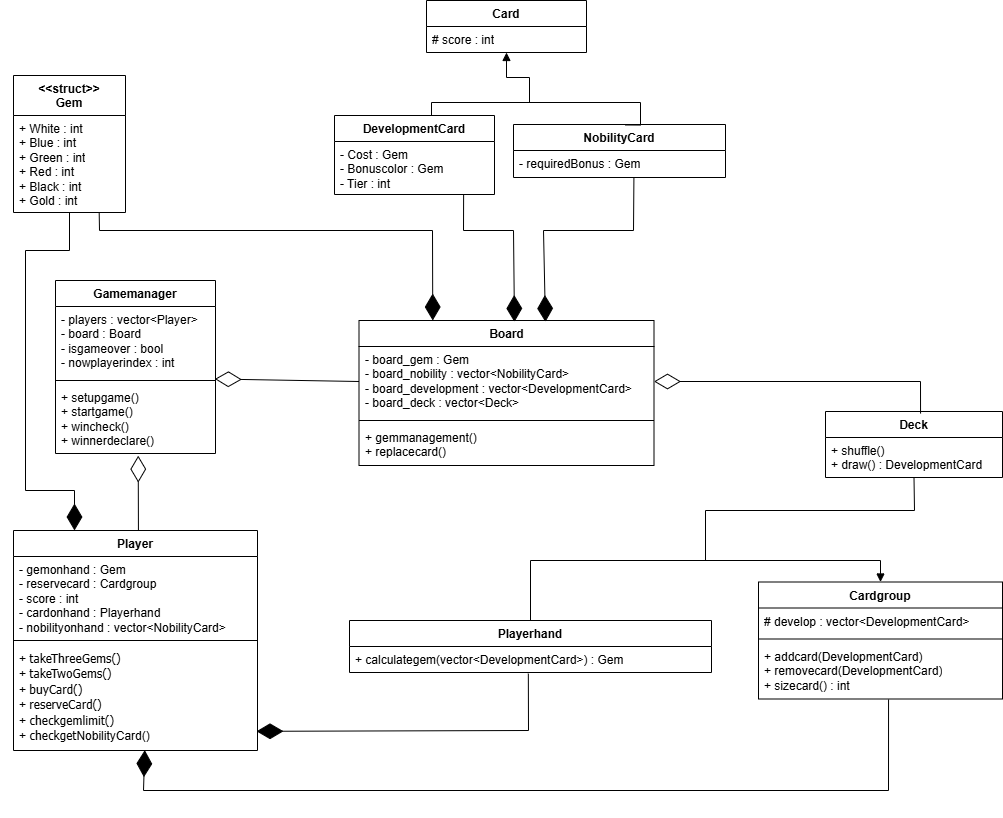

The diagram above was exported from draw.io. Its source (the exported page's mxGraphModel, read from the mxfile embedded in the PNG):
<mxGraphModel dx="1471" dy="1580" grid="1" gridSize="10" guides="1" tooltips="1" connect="1" arrows="1" fold="1" page="1" pageScale="1" pageWidth="1169" pageHeight="827" math="0" shadow="0">
  <root>
    <mxCell id="0" />
    <mxCell id="1" parent="0" />
    <mxCell id="bpuOyMcKOfCjInJS8H2t-1" parent="1" style="swimlane;fontStyle=1;align=center;verticalAlign=top;childLayout=stackLayout;horizontal=1;startSize=40;horizontalStack=0;resizeParent=1;resizeParentMax=0;resizeLast=0;collapsible=1;marginBottom=0;whiteSpace=wrap;html=1;" value="&lt;div&gt;&amp;lt;&amp;lt;struct&amp;gt;&amp;gt;&lt;/div&gt;Gem" vertex="1">
      <mxGeometry height="137" width="112" x="100" y="-735" as="geometry">
        <mxRectangle height="30" width="100" x="330" y="160" as="alternateBounds" />
      </mxGeometry>
    </mxCell>
    <mxCell id="bpuOyMcKOfCjInJS8H2t-2" parent="bpuOyMcKOfCjInJS8H2t-1" style="text;strokeColor=none;fillColor=none;align=left;verticalAlign=top;spacingLeft=4;spacingRight=4;overflow=hidden;rotatable=0;points=[[0,0.5],[1,0.5]];portConstraint=eastwest;whiteSpace=wrap;html=1;" value="+ White : int&lt;div&gt;+ Blue&amp;nbsp;&lt;span style=&quot;background-color: transparent; color: light-dark(rgb(0, 0, 0), rgb(255, 255, 255));&quot;&gt;: int&lt;/span&gt;&lt;/div&gt;&lt;div&gt;+ Green&amp;nbsp;&lt;span style=&quot;background-color: transparent; color: light-dark(rgb(0, 0, 0), rgb(255, 255, 255));&quot;&gt;: int&lt;/span&gt;&lt;/div&gt;&lt;div&gt;+ Red&amp;nbsp;&lt;span style=&quot;background-color: transparent; color: light-dark(rgb(0, 0, 0), rgb(255, 255, 255));&quot;&gt;: int&lt;/span&gt;&lt;/div&gt;&lt;div&gt;+ Black&amp;nbsp;&lt;span style=&quot;background-color: transparent; color: light-dark(rgb(0, 0, 0), rgb(255, 255, 255));&quot;&gt;: int&lt;/span&gt;&lt;/div&gt;&lt;div&gt;+ Gold&amp;nbsp;&lt;span style=&quot;background-color: transparent; color: light-dark(rgb(0, 0, 0), rgb(255, 255, 255));&quot;&gt;: int&lt;/span&gt;&lt;/div&gt;" vertex="1">
      <mxGeometry height="97" width="112" y="40" as="geometry" />
    </mxCell>
    <mxCell id="bpuOyMcKOfCjInJS8H2t-5" parent="1" style="swimlane;fontStyle=1;align=center;verticalAlign=top;childLayout=stackLayout;horizontal=1;startSize=26;horizontalStack=0;resizeParent=1;resizeParentMax=0;resizeLast=0;collapsible=1;marginBottom=0;whiteSpace=wrap;html=1;" value="Card" vertex="1">
      <mxGeometry height="52" width="160" x="513" y="-810" as="geometry" />
    </mxCell>
    <mxCell id="bpuOyMcKOfCjInJS8H2t-6" parent="bpuOyMcKOfCjInJS8H2t-5" style="text;strokeColor=none;fillColor=none;align=left;verticalAlign=top;spacingLeft=4;spacingRight=4;overflow=hidden;rotatable=0;points=[[0,0.5],[1,0.5]];portConstraint=eastwest;whiteSpace=wrap;html=1;" value="# score : int" vertex="1">
      <mxGeometry height="26" width="160" y="26" as="geometry" />
    </mxCell>
    <mxCell id="bpuOyMcKOfCjInJS8H2t-9" parent="1" style="swimlane;fontStyle=1;align=center;verticalAlign=top;childLayout=stackLayout;horizontal=1;startSize=26;horizontalStack=0;resizeParent=1;resizeParentMax=0;resizeLast=0;collapsible=1;marginBottom=0;whiteSpace=wrap;html=1;" value="DevelopmentCard" vertex="1">
      <mxGeometry height="79" width="160" x="421" y="-695" as="geometry" />
    </mxCell>
    <mxCell id="bpuOyMcKOfCjInJS8H2t-10" parent="bpuOyMcKOfCjInJS8H2t-9" style="text;strokeColor=none;fillColor=none;align=left;verticalAlign=top;spacingLeft=4;spacingRight=4;overflow=hidden;rotatable=0;points=[[0,0.5],[1,0.5]];portConstraint=eastwest;whiteSpace=wrap;html=1;" value="- Cost : Gem&lt;div&gt;- Bonuscolor : Gem&lt;/div&gt;&lt;div&gt;- Tier : int&lt;/div&gt;" vertex="1">
      <mxGeometry height="53" width="160" y="26" as="geometry" />
    </mxCell>
    <mxCell id="bpuOyMcKOfCjInJS8H2t-13" parent="1" style="swimlane;fontStyle=1;align=center;verticalAlign=top;childLayout=stackLayout;horizontal=1;startSize=26;horizontalStack=0;resizeParent=1;resizeParentMax=0;resizeLast=0;collapsible=1;marginBottom=0;whiteSpace=wrap;html=1;" value="NobilityCard" vertex="1">
      <mxGeometry height="53" width="212" x="600" y="-686" as="geometry" />
    </mxCell>
    <mxCell id="bpuOyMcKOfCjInJS8H2t-14" parent="bpuOyMcKOfCjInJS8H2t-13" style="text;strokeColor=none;fillColor=none;align=left;verticalAlign=top;spacingLeft=4;spacingRight=4;overflow=hidden;rotatable=0;points=[[0,0.5],[1,0.5]];portConstraint=eastwest;whiteSpace=wrap;html=1;" value="- requiredBonus : Gem" vertex="1">
      <mxGeometry height="27" width="212" y="26" as="geometry" />
    </mxCell>
    <mxCell id="bpuOyMcKOfCjInJS8H2t-15" parent="1" style="swimlane;fontStyle=1;align=center;verticalAlign=top;childLayout=stackLayout;horizontal=1;startSize=26;horizontalStack=0;resizeParent=1;resizeParentMax=0;resizeLast=0;collapsible=1;marginBottom=0;whiteSpace=wrap;html=1;" value="Gamemanager" vertex="1">
      <mxGeometry height="173" width="160" x="142" y="-530" as="geometry" />
    </mxCell>
    <mxCell id="bpuOyMcKOfCjInJS8H2t-16" parent="bpuOyMcKOfCjInJS8H2t-15" style="text;strokeColor=none;fillColor=none;align=left;verticalAlign=top;spacingLeft=4;spacingRight=4;overflow=hidden;rotatable=0;points=[[0,0.5],[1,0.5]];portConstraint=eastwest;whiteSpace=wrap;html=1;" value="- players : vector&amp;lt;Player&amp;gt;&lt;div&gt;- board : Board&lt;/div&gt;&lt;div&gt;- isgameover : bool&lt;/div&gt;&lt;div&gt;- nowplayerindex : int&lt;/div&gt;" vertex="1">
      <mxGeometry height="70" width="160" y="26" as="geometry" />
    </mxCell>
    <mxCell id="bpuOyMcKOfCjInJS8H2t-17" parent="bpuOyMcKOfCjInJS8H2t-15" style="line;strokeWidth=1;fillColor=none;align=left;verticalAlign=middle;spacingTop=-1;spacingLeft=3;spacingRight=3;rotatable=0;labelPosition=right;points=[];portConstraint=eastwest;strokeColor=inherit;" value="" vertex="1">
      <mxGeometry height="8" width="160" y="96" as="geometry" />
    </mxCell>
    <mxCell id="bpuOyMcKOfCjInJS8H2t-18" parent="bpuOyMcKOfCjInJS8H2t-15" style="text;strokeColor=none;fillColor=none;align=left;verticalAlign=top;spacingLeft=4;spacingRight=4;overflow=hidden;rotatable=0;points=[[0,0.5],[1,0.5]];portConstraint=eastwest;whiteSpace=wrap;html=1;" value="+ setupgame()&lt;div&gt;+ startgame()&lt;/div&gt;&lt;div&gt;+ wincheck()&lt;/div&gt;&lt;div&gt;+ winnerdeclare()&lt;/div&gt;" vertex="1">
      <mxGeometry height="69" width="160" y="104" as="geometry" />
    </mxCell>
    <mxCell id="bpuOyMcKOfCjInJS8H2t-19" parent="1" style="swimlane;fontStyle=1;align=center;verticalAlign=top;childLayout=stackLayout;horizontal=1;startSize=26;horizontalStack=0;resizeParent=1;resizeParentMax=0;resizeLast=0;collapsible=1;marginBottom=0;whiteSpace=wrap;html=1;" value="Board" vertex="1">
      <mxGeometry height="145" width="295" x="445.5" y="-490" as="geometry" />
    </mxCell>
    <mxCell id="bpuOyMcKOfCjInJS8H2t-20" parent="bpuOyMcKOfCjInJS8H2t-19" style="text;strokeColor=none;fillColor=none;align=left;verticalAlign=top;spacingLeft=4;spacingRight=4;overflow=hidden;rotatable=0;points=[[0,0.5],[1,0.5]];portConstraint=eastwest;whiteSpace=wrap;html=1;" value="- board_gem : Gem&lt;div&gt;- board_nobility : vector&amp;lt;&lt;span style=&quot;text-align: center; background-color: transparent; color: light-dark(rgb(0, 0, 0), rgb(255, 255, 255));&quot;&gt;NobilityCard&amp;gt;&lt;/span&gt;&lt;/div&gt;&lt;div&gt;- board_development&amp;nbsp;:&amp;nbsp;&lt;span style=&quot;background-color: transparent; color: light-dark(rgb(0, 0, 0), rgb(255, 255, 255));&quot;&gt;vector&amp;lt;DevelopmentCard&amp;gt;&lt;/span&gt;&lt;/div&gt;&lt;div&gt;&lt;span style=&quot;background-color: transparent; color: light-dark(rgb(0, 0, 0), rgb(255, 255, 255));&quot;&gt;- board_deck :&amp;nbsp;&lt;/span&gt;&lt;span style=&quot;background-color: transparent; color: light-dark(rgb(0, 0, 0), rgb(255, 255, 255));&quot;&gt;vector&amp;lt;Deck&amp;gt;&lt;/span&gt;&lt;/div&gt;" vertex="1">
      <mxGeometry height="70" width="295" y="26" as="geometry" />
    </mxCell>
    <mxCell id="bpuOyMcKOfCjInJS8H2t-21" parent="bpuOyMcKOfCjInJS8H2t-19" style="line;strokeWidth=1;fillColor=none;align=left;verticalAlign=middle;spacingTop=-1;spacingLeft=3;spacingRight=3;rotatable=0;labelPosition=right;points=[];portConstraint=eastwest;strokeColor=inherit;" value="" vertex="1">
      <mxGeometry height="8" width="295" y="96" as="geometry" />
    </mxCell>
    <mxCell id="bpuOyMcKOfCjInJS8H2t-22" parent="bpuOyMcKOfCjInJS8H2t-19" style="text;strokeColor=none;fillColor=none;align=left;verticalAlign=top;spacingLeft=4;spacingRight=4;overflow=hidden;rotatable=0;points=[[0,0.5],[1,0.5]];portConstraint=eastwest;whiteSpace=wrap;html=1;" value="+ gemmanagement()&lt;div&gt;+ replacecard()&lt;br&gt;&lt;/div&gt;" vertex="1">
      <mxGeometry height="41" width="295" y="104" as="geometry" />
    </mxCell>
    <mxCell id="bpuOyMcKOfCjInJS8H2t-23" parent="1" style="swimlane;fontStyle=1;align=center;verticalAlign=top;childLayout=stackLayout;horizontal=1;startSize=26;horizontalStack=0;resizeParent=1;resizeParentMax=0;resizeLast=0;collapsible=1;marginBottom=0;whiteSpace=wrap;html=1;" value="Player" vertex="1">
      <mxGeometry height="220" width="244" x="100" y="-280" as="geometry" />
    </mxCell>
    <mxCell id="bpuOyMcKOfCjInJS8H2t-24" parent="bpuOyMcKOfCjInJS8H2t-23" style="text;strokeColor=none;fillColor=none;align=left;verticalAlign=top;spacingLeft=4;spacingRight=4;overflow=hidden;rotatable=0;points=[[0,0.5],[1,0.5]];portConstraint=eastwest;whiteSpace=wrap;html=1;" value="- gemonhand : Gem&lt;div&gt;-&amp;nbsp;reservecard : Cardgroup&lt;/div&gt;&lt;div&gt;- score : int&lt;/div&gt;&lt;div&gt;- cardonhand :&amp;nbsp;&lt;span style=&quot;background-color: transparent; color: light-dark(rgb(0, 0, 0), rgb(255, 255, 255));&quot;&gt;Playerhand&lt;/span&gt;&lt;/div&gt;&lt;div&gt;&lt;span style=&quot;background-color: transparent; color: light-dark(rgb(0, 0, 0), rgb(255, 255, 255));&quot;&gt;- nobilityonhand : vector&amp;lt;&lt;/span&gt;&lt;span style=&quot;text-align: center; background-color: transparent; color: light-dark(rgb(0, 0, 0), rgb(255, 255, 255));&quot;&gt;NobilityCard&amp;gt;&lt;/span&gt;&lt;/div&gt;" vertex="1">
      <mxGeometry height="80" width="244" y="26" as="geometry" />
    </mxCell>
    <mxCell id="bpuOyMcKOfCjInJS8H2t-25" parent="bpuOyMcKOfCjInJS8H2t-23" style="line;strokeWidth=1;fillColor=none;align=left;verticalAlign=middle;spacingTop=-1;spacingLeft=3;spacingRight=3;rotatable=0;labelPosition=right;points=[];portConstraint=eastwest;strokeColor=inherit;" value="" vertex="1">
      <mxGeometry height="8" width="244" y="106" as="geometry" />
    </mxCell>
    <mxCell id="bpuOyMcKOfCjInJS8H2t-26" parent="bpuOyMcKOfCjInJS8H2t-23" style="text;strokeColor=none;fillColor=none;align=left;verticalAlign=top;spacingLeft=4;spacingRight=4;overflow=hidden;rotatable=0;points=[[0,0.5],[1,0.5]];portConstraint=eastwest;whiteSpace=wrap;html=1;" value="+&amp;nbsp;&lt;code data-path-to-node=&quot;13,0,1,1,0&quot; data-index-in-node=&quot;10&quot;&gt;takeThreeGems()&lt;/code&gt;&lt;div&gt;&lt;code data-path-to-node=&quot;13,0,1,1,0&quot; data-index-in-node=&quot;27&quot;&gt;&lt;font face=&quot;Helvetica&quot;&gt;+&amp;nbsp;&lt;/font&gt;takeTwoGems()&lt;/code&gt;&lt;/div&gt;&lt;div&gt;&lt;code data-path-to-node=&quot;13,0,1,1,0&quot; data-index-in-node=&quot;42&quot;&gt;&lt;font face=&quot;Helvetica&quot;&gt;+&amp;nbsp;&lt;/font&gt;buyCard()&lt;/code&gt;&lt;/div&gt;&lt;div&gt;&lt;code data-path-to-node=&quot;13,0,1,1,0&quot; data-index-in-node=&quot;53&quot;&gt;&lt;font face=&quot;Helvetica&quot;&gt;+&amp;nbsp;&lt;/font&gt;reserveCard()&lt;/code&gt;&lt;/div&gt;&lt;div&gt;&lt;code data-path-to-node=&quot;13,0,1,1,0&quot; data-index-in-node=&quot;68&quot;&gt;&lt;font face=&quot;Helvetica&quot;&gt;+&amp;nbsp;&lt;/font&gt;checkgemlimit()&lt;/code&gt;&lt;/div&gt;&lt;div&gt;&lt;code data-path-to-node=&quot;13,0,1,1,0&quot; data-index-in-node=&quot;86&quot;&gt;&lt;font face=&quot;Helvetica&quot;&gt;+&amp;nbsp;&lt;/font&gt;checkget&lt;/code&gt;&lt;span style=&quot;text-align: center; background-color: transparent; color: light-dark(rgb(0, 0, 0), rgb(255, 255, 255));&quot;&gt;NobilityCard&lt;/span&gt;&lt;span style=&quot;background-color: transparent; color: light-dark(rgb(0, 0, 0), rgb(255, 255, 255));&quot;&gt;()&lt;/span&gt;&lt;/div&gt;" vertex="1">
      <mxGeometry height="106" width="244" y="114" as="geometry" />
    </mxCell>
    <mxCell id="bpuOyMcKOfCjInJS8H2t-28" parent="1" style="swimlane;fontStyle=1;align=center;verticalAlign=top;childLayout=stackLayout;horizontal=1;startSize=26;horizontalStack=0;resizeParent=1;resizeParentMax=0;resizeLast=0;collapsible=1;marginBottom=0;whiteSpace=wrap;html=1;" value="Cardgroup" vertex="1">
      <mxGeometry height="117" width="244" x="845" y="-228.5" as="geometry" />
    </mxCell>
    <mxCell id="bpuOyMcKOfCjInJS8H2t-29" parent="bpuOyMcKOfCjInJS8H2t-28" style="text;strokeColor=none;fillColor=none;align=left;verticalAlign=top;spacingLeft=4;spacingRight=4;overflow=hidden;rotatable=0;points=[[0,0.5],[1,0.5]];portConstraint=eastwest;whiteSpace=wrap;html=1;" value="# develop : vector&amp;lt;DevelopmentCard&amp;gt;" vertex="1">
      <mxGeometry height="27" width="244" y="26" as="geometry" />
    </mxCell>
    <mxCell id="bpuOyMcKOfCjInJS8H2t-30" parent="bpuOyMcKOfCjInJS8H2t-28" style="line;strokeWidth=1;fillColor=none;align=left;verticalAlign=middle;spacingTop=-1;spacingLeft=3;spacingRight=3;rotatable=0;labelPosition=right;points=[];portConstraint=eastwest;strokeColor=inherit;" value="" vertex="1">
      <mxGeometry height="8" width="244" y="53" as="geometry" />
    </mxCell>
    <mxCell id="bpuOyMcKOfCjInJS8H2t-31" parent="bpuOyMcKOfCjInJS8H2t-28" style="text;strokeColor=none;fillColor=none;align=left;verticalAlign=top;spacingLeft=4;spacingRight=4;overflow=hidden;rotatable=0;points=[[0,0.5],[1,0.5]];portConstraint=eastwest;whiteSpace=wrap;html=1;" value="+ addcard(DevelopmentCard)&lt;div&gt;+ removecard(&lt;span style=&quot;background-color: transparent; color: light-dark(rgb(0, 0, 0), rgb(255, 255, 255));&quot;&gt;DevelopmentCard&lt;/span&gt;&lt;span style=&quot;background-color: transparent; color: light-dark(rgb(0, 0, 0), rgb(255, 255, 255));&quot;&gt;)&lt;/span&gt;&lt;/div&gt;&lt;div&gt;+ sizecard(&lt;span style=&quot;background-color: transparent; color: light-dark(rgb(0, 0, 0), rgb(255, 255, 255));&quot;&gt;) : int&lt;/span&gt;&lt;/div&gt;" vertex="1">
      <mxGeometry height="56" width="244" y="61" as="geometry" />
    </mxCell>
    <mxCell id="bpuOyMcKOfCjInJS8H2t-32" parent="1" style="swimlane;fontStyle=1;align=center;verticalAlign=top;childLayout=stackLayout;horizontal=1;startSize=26;horizontalStack=0;resizeParent=1;resizeParentMax=0;resizeLast=0;collapsible=1;marginBottom=0;whiteSpace=wrap;html=1;" value="Deck" vertex="1">
      <mxGeometry height="66" width="177" x="912" y="-399" as="geometry" />
    </mxCell>
    <mxCell id="bpuOyMcKOfCjInJS8H2t-35" parent="bpuOyMcKOfCjInJS8H2t-32" style="text;strokeColor=none;fillColor=none;align=left;verticalAlign=top;spacingLeft=4;spacingRight=4;overflow=hidden;rotatable=0;points=[[0,0.5],[1,0.5]];portConstraint=eastwest;whiteSpace=wrap;html=1;" value="+ shuffle(&lt;span style=&quot;color: light-dark(rgb(0, 0, 0), rgb(255, 255, 255)); background-color: transparent;&quot;&gt;)&lt;/span&gt;&lt;div&gt;+ draw(&lt;span style=&quot;background-color: transparent; color: light-dark(rgb(0, 0, 0), rgb(255, 255, 255));&quot;&gt;) :&amp;nbsp;&lt;/span&gt;&lt;span style=&quot;background-color: transparent; color: light-dark(rgb(0, 0, 0), rgb(255, 255, 255));&quot;&gt;DevelopmentCard&lt;br&gt;&lt;/span&gt;&lt;/div&gt;" vertex="1">
      <mxGeometry height="40" width="177" y="26" as="geometry" />
    </mxCell>
    <mxCell id="bpuOyMcKOfCjInJS8H2t-36" parent="1" style="swimlane;fontStyle=1;align=center;verticalAlign=top;childLayout=stackLayout;horizontal=1;startSize=26;horizontalStack=0;resizeParent=1;resizeParentMax=0;resizeLast=0;collapsible=1;marginBottom=0;whiteSpace=wrap;html=1;" value="Playerhand" vertex="1">
      <mxGeometry height="52" width="362" x="436" y="-190" as="geometry" />
    </mxCell>
    <mxCell id="bpuOyMcKOfCjInJS8H2t-37" parent="bpuOyMcKOfCjInJS8H2t-36" style="text;strokeColor=none;fillColor=none;align=left;verticalAlign=top;spacingLeft=4;spacingRight=4;overflow=hidden;rotatable=0;points=[[0,0.5],[1,0.5]];portConstraint=eastwest;whiteSpace=wrap;html=1;" value="+ calculategem(&lt;span style=&quot;color: light-dark(rgb(0, 0, 0), rgb(255, 255, 255)); background-color: transparent;&quot;&gt;vector&amp;lt;DevelopmentCard&amp;gt;)&lt;/span&gt;&amp;nbsp;:&lt;b&gt;&amp;nbsp;&lt;/b&gt;&lt;span style=&quot;text-align: center;&quot;&gt;Gem&lt;/span&gt;" vertex="1">
      <mxGeometry height="26" width="362" y="26" as="geometry" />
    </mxCell>
    <mxCell id="bpuOyMcKOfCjInJS8H2t-55" connectable="0" parent="1" style="group" value="" vertex="1">
      <mxGeometry height="22" width="209" x="518" y="-708" as="geometry" />
    </mxCell>
    <mxCell id="bpuOyMcKOfCjInJS8H2t-49" edge="1" parent="bpuOyMcKOfCjInJS8H2t-55" source="bpuOyMcKOfCjInJS8H2t-9" style="endArrow=none;endFill=0;html=1;edgeStyle=orthogonalEdgeStyle;align=left;verticalAlign=top;rounded=0;exitX=0.5;exitY=0;exitDx=0;exitDy=0;startArrow=none;startFill=0;entryX=0.526;entryY=0.009;entryDx=0;entryDy=0;entryPerimeter=0;" target="bpuOyMcKOfCjInJS8H2t-13" value="">
      <mxGeometry relative="1" x="-0.2449" y="-21" as="geometry">
        <mxPoint as="offset" />
        <Array as="points">
          <mxPoint />
          <mxPoint x="209" />
          <mxPoint x="209" y="22" />
        </Array>
        <mxPoint x="35" y="22" as="sourcePoint" />
        <mxPoint x="72" y="-1" as="targetPoint" />
      </mxGeometry>
    </mxCell>
    <mxCell id="bpuOyMcKOfCjInJS8H2t-53" edge="1" parent="bpuOyMcKOfCjInJS8H2t-55" style="endArrow=block;endFill=1;html=1;edgeStyle=orthogonalEdgeStyle;align=left;verticalAlign=top;rounded=0;entryX=0.5;entryY=1;entryDx=0;entryDy=0;" target="bpuOyMcKOfCjInJS8H2t-5" value="">
      <mxGeometry relative="1" x="-1" as="geometry">
        <mxPoint x="98" as="sourcePoint" />
        <mxPoint x="261" y="8" as="targetPoint" />
      </mxGeometry>
    </mxCell>
    <mxCell id="bpuOyMcKOfCjInJS8H2t-67" edge="1" parent="1" source="bpuOyMcKOfCjInJS8H2t-36" style="endArrow=block;endFill=1;html=1;edgeStyle=orthogonalEdgeStyle;align=left;verticalAlign=top;rounded=0;entryX=0.5;entryY=0;entryDx=0;entryDy=0;exitX=0.5;exitY=0;exitDx=0;exitDy=0;" target="bpuOyMcKOfCjInJS8H2t-28" value="">
      <mxGeometry relative="1" x="-1" as="geometry">
        <Array as="points">
          <mxPoint x="617" y="-250" />
          <mxPoint x="967" y="-250" />
        </Array>
        <mxPoint x="492" y="-307" as="sourcePoint" />
        <mxPoint x="661" y="-331" as="targetPoint" />
      </mxGeometry>
    </mxCell>
    <mxCell id="bpuOyMcKOfCjInJS8H2t-69" edge="1" parent="1" source="bpuOyMcKOfCjInJS8H2t-23" style="endArrow=diamondThin;endFill=0;endSize=24;html=1;rounded=0;entryX=0.517;entryY=1.031;entryDx=0;entryDy=0;entryPerimeter=0;exitX=0.512;exitY=-0.001;exitDx=0;exitDy=0;exitPerimeter=0;" target="bpuOyMcKOfCjInJS8H2t-18" value="">
      <mxGeometry relative="1" width="160" as="geometry">
        <mxPoint x="382" as="sourcePoint" />
        <mxPoint x="542" as="targetPoint" />
      </mxGeometry>
    </mxCell>
    <mxCell id="bpuOyMcKOfCjInJS8H2t-70" edge="1" parent="1" source="bpuOyMcKOfCjInJS8H2t-20" style="endArrow=diamondThin;endFill=0;endSize=24;html=1;rounded=0;entryX=0.996;entryY=0.312;entryDx=0;entryDy=0;entryPerimeter=0;exitX=0;exitY=0.5;exitDx=0;exitDy=0;" target="bpuOyMcKOfCjInJS8H2t-17" value="">
      <mxGeometry relative="1" width="160" as="geometry">
        <mxPoint x="492" y="8" as="sourcePoint" />
        <mxPoint x="495" y="-60" as="targetPoint" />
      </mxGeometry>
    </mxCell>
    <mxCell id="bpuOyMcKOfCjInJS8H2t-71" edge="1" parent="1" source="bpuOyMcKOfCjInJS8H2t-32" style="endArrow=diamondThin;endFill=0;endSize=24;html=1;rounded=0;entryX=1;entryY=0.5;entryDx=0;entryDy=0;exitX=0.537;exitY=0.031;exitDx=0;exitDy=0;exitPerimeter=0;" target="bpuOyMcKOfCjInJS8H2t-20" value="">
      <mxGeometry relative="1" width="160" as="geometry">
        <Array as="points">
          <mxPoint x="1007" y="-429" />
        </Array>
        <mxPoint x="633" y="-177" as="sourcePoint" />
        <mxPoint x="522" y="-210" as="targetPoint" />
      </mxGeometry>
    </mxCell>
    <mxCell id="bpuOyMcKOfCjInJS8H2t-72" edge="1" parent="1" source="bpuOyMcKOfCjInJS8H2t-37" style="endArrow=diamondThin;endFill=1;endSize=24;html=1;rounded=0;entryX=0.996;entryY=0.819;entryDx=0;entryDy=0;exitX=0.494;exitY=1.043;exitDx=0;exitDy=0;exitPerimeter=0;entryPerimeter=0;" target="bpuOyMcKOfCjInJS8H2t-26" value="">
      <mxGeometry relative="1" width="160" as="geometry">
        <Array as="points">
          <mxPoint x="615" y="-80" />
        </Array>
        <mxPoint x="482" y="-210" as="sourcePoint" />
        <mxPoint x="642" y="-210" as="targetPoint" />
      </mxGeometry>
    </mxCell>
    <mxCell id="bpuOyMcKOfCjInJS8H2t-73" edge="1" parent="1" source="bpuOyMcKOfCjInJS8H2t-31" style="endArrow=diamondThin;endFill=1;endSize=24;html=1;rounded=0;exitX=0.533;exitY=1.008;exitDx=0;exitDy=0;exitPerimeter=0;entryX=0.538;entryY=0.997;entryDx=0;entryDy=0;entryPerimeter=0;" target="bpuOyMcKOfCjInJS8H2t-26" value="">
      <mxGeometry relative="1" width="160" as="geometry">
        <Array as="points">
          <mxPoint x="975" y="-20" />
          <mxPoint x="230" y="-20" />
        </Array>
        <mxPoint x="848" y="-240" as="sourcePoint" />
        <mxPoint x="342" y="-170" as="targetPoint" />
      </mxGeometry>
    </mxCell>
    <mxCell id="bpuOyMcKOfCjInJS8H2t-78" edge="1" parent="1" source="bpuOyMcKOfCjInJS8H2t-14" style="endArrow=diamondThin;endFill=1;endSize=24;html=1;rounded=0;entryX=0.632;entryY=0.01;entryDx=0;entryDy=0;entryPerimeter=0;exitX=0.568;exitY=0.988;exitDx=0;exitDy=0;exitPerimeter=0;" target="bpuOyMcKOfCjInJS8H2t-19" value="">
      <mxGeometry relative="1" width="160" as="geometry">
        <Array as="points">
          <mxPoint x="720" y="-580" />
          <mxPoint x="630" y="-580" />
        </Array>
        <mxPoint x="622" y="-300" as="sourcePoint" />
        <mxPoint x="782" y="-300" as="targetPoint" />
      </mxGeometry>
    </mxCell>
    <mxCell id="bpuOyMcKOfCjInJS8H2t-79" edge="1" parent="1" source="bpuOyMcKOfCjInJS8H2t-10" style="endArrow=diamondThin;endFill=1;endSize=24;html=1;rounded=0;entryX=0.527;entryY=0.01;entryDx=0;entryDy=0;entryPerimeter=0;exitX=0.807;exitY=1.001;exitDx=0;exitDy=0;exitPerimeter=0;" target="bpuOyMcKOfCjInJS8H2t-19" value="">
      <mxGeometry relative="1" width="160" as="geometry">
        <Array as="points">
          <mxPoint x="550" y="-580" />
          <mxPoint x="600" y="-580" />
        </Array>
        <mxPoint x="662" y="-671" as="sourcePoint" />
        <mxPoint x="758" y="-260" as="targetPoint" />
      </mxGeometry>
    </mxCell>
    <mxCell id="bpuOyMcKOfCjInJS8H2t-81" edge="1" parent="1" source="bpuOyMcKOfCjInJS8H2t-2" style="endArrow=diamondThin;endFill=1;endSize=24;html=1;rounded=0;entryX=0.25;entryY=0;entryDx=0;entryDy=0;" target="bpuOyMcKOfCjInJS8H2t-23" value="">
      <mxGeometry relative="1" width="160" as="geometry">
        <Array as="points">
          <mxPoint x="156" y="-560" />
          <mxPoint x="112" y="-560" />
          <mxPoint x="112" y="-320" />
          <mxPoint x="161" y="-320" />
        </Array>
        <mxPoint x="326" y="50" as="sourcePoint" />
        <mxPoint x="486" y="50" as="targetPoint" />
      </mxGeometry>
    </mxCell>
    <mxCell id="bpuOyMcKOfCjInJS8H2t-82" edge="1" parent="1" source="bpuOyMcKOfCjInJS8H2t-2" style="endArrow=diamondThin;endFill=1;endSize=24;html=1;rounded=0;entryX=0.25;entryY=0;entryDx=0;entryDy=0;exitX=0.765;exitY=0.996;exitDx=0;exitDy=0;exitPerimeter=0;" target="bpuOyMcKOfCjInJS8H2t-19" value="">
      <mxGeometry relative="1" width="160" as="geometry">
        <Array as="points">
          <mxPoint x="186" y="-580" />
          <mxPoint x="519" y="-580" />
        </Array>
        <mxPoint x="192" y="-600" as="sourcePoint" />
        <mxPoint x="692" y="-280" as="targetPoint" />
      </mxGeometry>
    </mxCell>
    <mxCell id="bpuOyMcKOfCjInJS8H2t-88" edge="1" parent="1" style="endArrow=none;endFill=0;endSize=24;html=1;rounded=0;entryX=0.5;entryY=1;entryDx=0;entryDy=0;" target="bpuOyMcKOfCjInJS8H2t-32" value="">
      <mxGeometry relative="1" width="160" as="geometry">
        <Array as="points">
          <mxPoint x="792" y="-300" />
          <mxPoint x="1001" y="-300" />
        </Array>
        <mxPoint x="792" y="-250" as="sourcePoint" />
        <mxPoint x="922" y="-280" as="targetPoint" />
      </mxGeometry>
    </mxCell>
  </root>
</mxGraphModel>